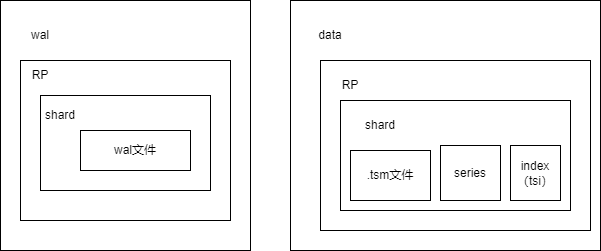

The diagram above was exported from draw.io. Its source (the exported page's mxGraphModel, read from the mxfile embedded in the PNG):
<mxGraphModel dx="1112" dy="792" grid="1" gridSize="10" guides="1" tooltips="1" connect="1" arrows="1" fold="1" page="1" pageScale="1" pageWidth="827" pageHeight="1169" math="0" shadow="0">
  <root>
    <mxCell id="0" />
    <mxCell id="1" parent="0" />
    <mxCell id="4" value="" style="rounded=0;whiteSpace=wrap;html=1;" parent="1" vertex="1">
      <mxGeometry x="110" y="210" width="250" height="250" as="geometry" />
    </mxCell>
    <mxCell id="5" value="wal" style="text;html=1;strokeColor=none;fillColor=none;align=center;verticalAlign=middle;whiteSpace=wrap;rounded=0;" parent="1" vertex="1">
      <mxGeometry x="120" y="230" width="60" height="30" as="geometry" />
    </mxCell>
    <mxCell id="6" value="" style="rounded=0;whiteSpace=wrap;html=1;" parent="1" vertex="1">
      <mxGeometry x="130" y="270" width="210" height="160" as="geometry" />
    </mxCell>
    <mxCell id="7" value="RP" style="text;html=1;strokeColor=none;fillColor=none;align=center;verticalAlign=middle;whiteSpace=wrap;rounded=0;" parent="1" vertex="1">
      <mxGeometry x="120" y="270" width="60" height="30" as="geometry" />
    </mxCell>
    <mxCell id="8" value="" style="rounded=0;whiteSpace=wrap;html=1;" parent="1" vertex="1">
      <mxGeometry x="150" y="305" width="170" height="95" as="geometry" />
    </mxCell>
    <mxCell id="9" value="shard" style="text;html=1;strokeColor=none;fillColor=none;align=center;verticalAlign=middle;whiteSpace=wrap;rounded=0;" parent="1" vertex="1">
      <mxGeometry x="140" y="310" width="60" height="30" as="geometry" />
    </mxCell>
    <mxCell id="10" value="wal文件" style="rounded=0;whiteSpace=wrap;html=1;" parent="1" vertex="1">
      <mxGeometry x="190" y="340" width="110" height="40" as="geometry" />
    </mxCell>
    <mxCell id="11" value="" style="rounded=0;whiteSpace=wrap;html=1;" parent="1" vertex="1">
      <mxGeometry x="400" y="210" width="310" height="250" as="geometry" />
    </mxCell>
    <mxCell id="12" value="data" style="text;html=1;strokeColor=none;fillColor=none;align=center;verticalAlign=middle;whiteSpace=wrap;rounded=0;" parent="1" vertex="1">
      <mxGeometry x="410" y="230" width="60" height="30" as="geometry" />
    </mxCell>
    <mxCell id="14" value="" style="rounded=0;whiteSpace=wrap;html=1;" parent="1" vertex="1">
      <mxGeometry x="430" y="270" width="270" height="170" as="geometry" />
    </mxCell>
    <mxCell id="15" value="RP" style="text;html=1;strokeColor=none;fillColor=none;align=center;verticalAlign=middle;whiteSpace=wrap;rounded=0;" parent="1" vertex="1">
      <mxGeometry x="430" y="280" width="60" height="30" as="geometry" />
    </mxCell>
    <mxCell id="16" value="" style="rounded=0;whiteSpace=wrap;html=1;" parent="1" vertex="1">
      <mxGeometry x="450" y="310" width="230" height="110" as="geometry" />
    </mxCell>
    <mxCell id="17" value="shard" style="text;html=1;strokeColor=none;fillColor=none;align=center;verticalAlign=middle;whiteSpace=wrap;rounded=0;" parent="1" vertex="1">
      <mxGeometry x="460" y="320" width="60" height="30" as="geometry" />
    </mxCell>
    <mxCell id="18" value=".tsm文件" style="rounded=0;whiteSpace=wrap;html=1;" parent="1" vertex="1">
      <mxGeometry x="460" y="360" width="80" height="50" as="geometry" />
    </mxCell>
    <mxCell id="19" value="series" style="rounded=0;whiteSpace=wrap;html=1;" parent="1" vertex="1">
      <mxGeometry x="550" y="355" width="60" height="55" as="geometry" />
    </mxCell>
    <mxCell id="20" value="index（tsi）" style="rounded=0;whiteSpace=wrap;html=1;" parent="1" vertex="1">
      <mxGeometry x="620" y="355" width="50" height="55" as="geometry" />
    </mxCell>
  </root>
</mxGraphModel>